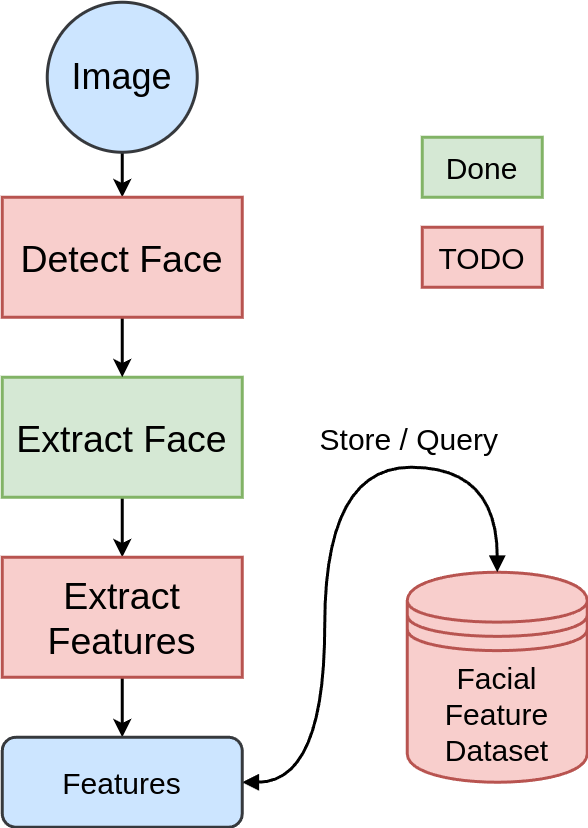

The diagram above was exported from draw.io. Its source (the exported page's mxGraphModel, read from the mxfile embedded in the PNG):
<mxGraphModel dx="1434" dy="1838" grid="1" gridSize="10" guides="1" tooltips="1" connect="1" arrows="1" fold="1" page="1" pageScale="1" pageWidth="850" pageHeight="1100" math="0" shadow="0">
  <root>
    <mxCell id="0" />
    <mxCell id="1" parent="0" />
    <mxCell id="BseQM8uhgJMS8tFAf5OM-14" style="edgeStyle=orthogonalEdgeStyle;rounded=0;orthogonalLoop=1;jettySize=auto;html=1;entryX=0.5;entryY=0;entryDx=0;entryDy=0;strokeWidth=2;" edge="1" parent="1" source="WCnCLfkwZ4OJlTjTYQxg-1" target="WCnCLfkwZ4OJlTjTYQxg-4">
      <mxGeometry relative="1" as="geometry" />
    </mxCell>
    <mxCell id="WCnCLfkwZ4OJlTjTYQxg-1" value="Extract Face" style="rounded=0;whiteSpace=wrap;html=1;strokeWidth=2;fontSize=25;fillColor=#d5e8d4;strokeColor=#82b366;" parent="1" vertex="1">
      <mxGeometry x="120" y="120" width="160" height="80" as="geometry" />
    </mxCell>
    <mxCell id="BseQM8uhgJMS8tFAf5OM-21" style="edgeStyle=orthogonalEdgeStyle;rounded=0;orthogonalLoop=1;jettySize=auto;html=1;strokeWidth=2;" edge="1" parent="1" source="WCnCLfkwZ4OJlTjTYQxg-4" target="BseQM8uhgJMS8tFAf5OM-20">
      <mxGeometry relative="1" as="geometry" />
    </mxCell>
    <mxCell id="WCnCLfkwZ4OJlTjTYQxg-4" value="Extract Features" style="rounded=0;whiteSpace=wrap;html=1;strokeWidth=2;fontSize=25;fillColor=#f8cecc;strokeColor=#b85450;" parent="1" vertex="1">
      <mxGeometry x="120" y="240" width="160" height="80" as="geometry" />
    </mxCell>
    <mxCell id="BseQM8uhgJMS8tFAf5OM-12" style="edgeStyle=orthogonalEdgeStyle;rounded=0;orthogonalLoop=1;jettySize=auto;html=1;entryX=0.5;entryY=0;entryDx=0;entryDy=0;strokeWidth=2;" edge="1" parent="1" source="WCnCLfkwZ4OJlTjTYQxg-6" target="BseQM8uhgJMS8tFAf5OM-11">
      <mxGeometry relative="1" as="geometry" />
    </mxCell>
    <mxCell id="WCnCLfkwZ4OJlTjTYQxg-6" value="Image" style="ellipse;whiteSpace=wrap;html=1;aspect=fixed;fontSize=24;strokeWidth=2;fillColor=#cce5ff;strokeColor=#36393d;" parent="1" vertex="1">
      <mxGeometry x="150" y="-130" width="100" height="100" as="geometry" />
    </mxCell>
    <mxCell id="BseQM8uhgJMS8tFAf5OM-10" value="Facial Feature Dataset" style="shape=datastore;whiteSpace=wrap;html=1;strokeWidth=2;fontSize=20;fillColor=#f8cecc;strokeColor=#b85450;" vertex="1" parent="1">
      <mxGeometry x="390" y="250" width="120" height="140" as="geometry" />
    </mxCell>
    <mxCell id="BseQM8uhgJMS8tFAf5OM-13" style="edgeStyle=orthogonalEdgeStyle;rounded=0;orthogonalLoop=1;jettySize=auto;html=1;entryX=0.5;entryY=0;entryDx=0;entryDy=0;strokeWidth=2;" edge="1" parent="1" source="BseQM8uhgJMS8tFAf5OM-11" target="WCnCLfkwZ4OJlTjTYQxg-1">
      <mxGeometry relative="1" as="geometry" />
    </mxCell>
    <mxCell id="BseQM8uhgJMS8tFAf5OM-11" value="Detect Face" style="rounded=0;whiteSpace=wrap;html=1;strokeWidth=2;fontSize=25;fillColor=#f8cecc;strokeColor=#b85450;" vertex="1" parent="1">
      <mxGeometry x="120" width="160" height="80" as="geometry" />
    </mxCell>
    <mxCell id="BseQM8uhgJMS8tFAf5OM-22" style="edgeStyle=orthogonalEdgeStyle;rounded=0;orthogonalLoop=1;jettySize=auto;html=1;entryX=0.5;entryY=0;entryDx=0;entryDy=0;strokeWidth=2;startArrow=block;startFill=1;endArrow=block;endFill=1;curved=1;" edge="1" parent="1" source="BseQM8uhgJMS8tFAf5OM-20" target="BseQM8uhgJMS8tFAf5OM-10">
      <mxGeometry relative="1" as="geometry">
        <Array as="points">
          <mxPoint x="335" y="390" />
          <mxPoint x="335" y="180" />
          <mxPoint x="450" y="180" />
        </Array>
      </mxGeometry>
    </mxCell>
    <mxCell id="BseQM8uhgJMS8tFAf5OM-23" value="Store / Query" style="edgeLabel;html=1;align=center;verticalAlign=middle;resizable=0;points=[];fontSize=20;" vertex="1" connectable="0" parent="BseQM8uhgJMS8tFAf5OM-22">
      <mxGeometry x="0.3943" y="-2" relative="1" as="geometry">
        <mxPoint x="6" y="-22" as="offset" />
      </mxGeometry>
    </mxCell>
    <mxCell id="BseQM8uhgJMS8tFAf5OM-20" value="Features" style="rounded=1;whiteSpace=wrap;html=1;fontSize=20;strokeWidth=2;fillColor=#cce5ff;strokeColor=#36393d;" vertex="1" parent="1">
      <mxGeometry x="120" y="360" width="160" height="60" as="geometry" />
    </mxCell>
    <mxCell id="BseQM8uhgJMS8tFAf5OM-24" value="Done" style="rounded=0;whiteSpace=wrap;html=1;fontSize=20;fillColor=#d5e8d4;strokeColor=#82b366;strokeWidth=2;" vertex="1" parent="1">
      <mxGeometry x="400" y="-40" width="80" height="40" as="geometry" />
    </mxCell>
    <mxCell id="BseQM8uhgJMS8tFAf5OM-26" value="TODO" style="rounded=0;whiteSpace=wrap;html=1;fontSize=20;fillColor=#f8cecc;strokeColor=#b85450;strokeWidth=2;" vertex="1" parent="1">
      <mxGeometry x="400" y="20" width="80" height="40" as="geometry" />
    </mxCell>
  </root>
</mxGraphModel>